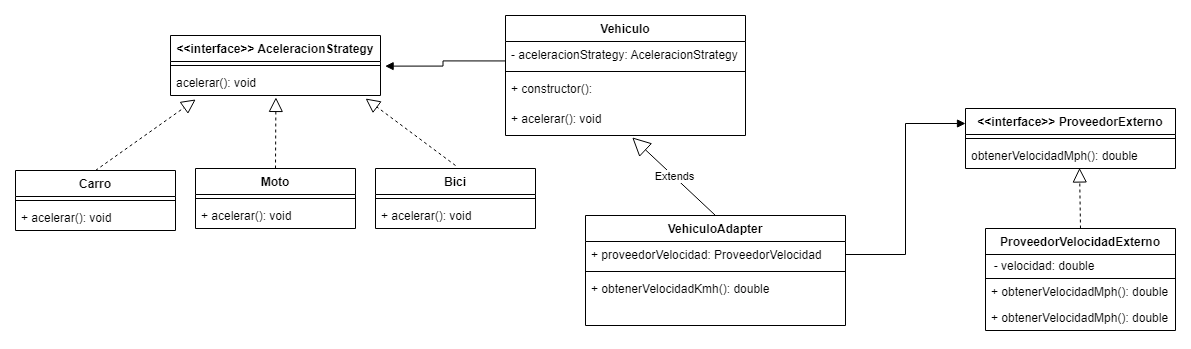

The diagram above was exported from draw.io. Its source (the exported page's mxGraphModel, read from the mxfile embedded in the PNG):
<mxGraphModel dx="1373" dy="668" grid="1" gridSize="10" guides="1" tooltips="1" connect="1" arrows="1" fold="1" page="1" pageScale="1" pageWidth="827" pageHeight="1169" math="0" shadow="0">
  <root>
    <mxCell id="WIyWlLk6GJQsqaUBKTNV-0" />
    <mxCell id="WIyWlLk6GJQsqaUBKTNV-1" parent="WIyWlLk6GJQsqaUBKTNV-0" />
    <mxCell id="eecl1AfCFqRq-ntqPf60-0" value="&lt;&lt;interface&gt;&gt; AceleracionStrategy" style="swimlane;fontStyle=1;align=center;verticalAlign=top;childLayout=stackLayout;horizontal=1;startSize=26;horizontalStack=0;resizeParent=1;resizeParentMax=0;resizeLast=0;collapsible=1;marginBottom=0;" vertex="1" parent="WIyWlLk6GJQsqaUBKTNV-1">
      <mxGeometry x="295" y="450" width="210" height="60" as="geometry" />
    </mxCell>
    <mxCell id="eecl1AfCFqRq-ntqPf60-2" value="" style="line;strokeWidth=1;fillColor=none;align=left;verticalAlign=middle;spacingTop=-1;spacingLeft=3;spacingRight=3;rotatable=0;labelPosition=right;points=[];portConstraint=eastwest;strokeColor=inherit;" vertex="1" parent="eecl1AfCFqRq-ntqPf60-0">
      <mxGeometry y="26" width="210" height="8" as="geometry" />
    </mxCell>
    <mxCell id="eecl1AfCFqRq-ntqPf60-3" value="acelerar(): void" style="text;strokeColor=none;fillColor=none;align=left;verticalAlign=top;spacingLeft=4;spacingRight=4;overflow=hidden;rotatable=0;points=[[0,0.5],[1,0.5]];portConstraint=eastwest;" vertex="1" parent="eecl1AfCFqRq-ntqPf60-0">
      <mxGeometry y="34" width="210" height="26" as="geometry" />
    </mxCell>
    <mxCell id="eecl1AfCFqRq-ntqPf60-4" value="Carro" style="swimlane;fontStyle=1;align=center;verticalAlign=top;childLayout=stackLayout;horizontal=1;startSize=26;horizontalStack=0;resizeParent=1;resizeParentMax=0;resizeLast=0;collapsible=1;marginBottom=0;" vertex="1" parent="WIyWlLk6GJQsqaUBKTNV-1">
      <mxGeometry x="140" y="585" width="160" height="60" as="geometry" />
    </mxCell>
    <mxCell id="eecl1AfCFqRq-ntqPf60-6" value="" style="line;strokeWidth=1;fillColor=none;align=left;verticalAlign=middle;spacingTop=-1;spacingLeft=3;spacingRight=3;rotatable=0;labelPosition=right;points=[];portConstraint=eastwest;strokeColor=inherit;" vertex="1" parent="eecl1AfCFqRq-ntqPf60-4">
      <mxGeometry y="26" width="160" height="8" as="geometry" />
    </mxCell>
    <mxCell id="eecl1AfCFqRq-ntqPf60-7" value="+ acelerar(): void" style="text;strokeColor=none;fillColor=none;align=left;verticalAlign=top;spacingLeft=4;spacingRight=4;overflow=hidden;rotatable=0;points=[[0,0.5],[1,0.5]];portConstraint=eastwest;" vertex="1" parent="eecl1AfCFqRq-ntqPf60-4">
      <mxGeometry y="34" width="160" height="26" as="geometry" />
    </mxCell>
    <mxCell id="eecl1AfCFqRq-ntqPf60-8" value="Moto" style="swimlane;fontStyle=1;align=center;verticalAlign=top;childLayout=stackLayout;horizontal=1;startSize=26;horizontalStack=0;resizeParent=1;resizeParentMax=0;resizeLast=0;collapsible=1;marginBottom=0;" vertex="1" parent="WIyWlLk6GJQsqaUBKTNV-1">
      <mxGeometry x="320" y="583" width="160" height="60" as="geometry" />
    </mxCell>
    <mxCell id="eecl1AfCFqRq-ntqPf60-10" value="" style="line;strokeWidth=1;fillColor=none;align=left;verticalAlign=middle;spacingTop=-1;spacingLeft=3;spacingRight=3;rotatable=0;labelPosition=right;points=[];portConstraint=eastwest;strokeColor=inherit;" vertex="1" parent="eecl1AfCFqRq-ntqPf60-8">
      <mxGeometry y="26" width="160" height="8" as="geometry" />
    </mxCell>
    <mxCell id="eecl1AfCFqRq-ntqPf60-11" value="+ acelerar(): void" style="text;strokeColor=none;fillColor=none;align=left;verticalAlign=top;spacingLeft=4;spacingRight=4;overflow=hidden;rotatable=0;points=[[0,0.5],[1,0.5]];portConstraint=eastwest;" vertex="1" parent="eecl1AfCFqRq-ntqPf60-8">
      <mxGeometry y="34" width="160" height="26" as="geometry" />
    </mxCell>
    <mxCell id="eecl1AfCFqRq-ntqPf60-12" value="Bici" style="swimlane;fontStyle=1;align=center;verticalAlign=top;childLayout=stackLayout;horizontal=1;startSize=26;horizontalStack=0;resizeParent=1;resizeParentMax=0;resizeLast=0;collapsible=1;marginBottom=0;" vertex="1" parent="WIyWlLk6GJQsqaUBKTNV-1">
      <mxGeometry x="500" y="583" width="160" height="60" as="geometry" />
    </mxCell>
    <mxCell id="eecl1AfCFqRq-ntqPf60-14" value="" style="line;strokeWidth=1;fillColor=none;align=left;verticalAlign=middle;spacingTop=-1;spacingLeft=3;spacingRight=3;rotatable=0;labelPosition=right;points=[];portConstraint=eastwest;strokeColor=inherit;" vertex="1" parent="eecl1AfCFqRq-ntqPf60-12">
      <mxGeometry y="26" width="160" height="8" as="geometry" />
    </mxCell>
    <mxCell id="eecl1AfCFqRq-ntqPf60-15" value="+ acelerar(): void" style="text;strokeColor=none;fillColor=none;align=left;verticalAlign=top;spacingLeft=4;spacingRight=4;overflow=hidden;rotatable=0;points=[[0,0.5],[1,0.5]];portConstraint=eastwest;" vertex="1" parent="eecl1AfCFqRq-ntqPf60-12">
      <mxGeometry y="34" width="160" height="26" as="geometry" />
    </mxCell>
    <mxCell id="eecl1AfCFqRq-ntqPf60-18" value="" style="endArrow=block;dashed=1;endFill=0;endSize=12;html=1;rounded=0;entryX=0.929;entryY=1.117;entryDx=0;entryDy=0;entryPerimeter=0;" edge="1" parent="eecl1AfCFqRq-ntqPf60-12" target="eecl1AfCFqRq-ntqPf60-3">
      <mxGeometry width="160" relative="1" as="geometry">
        <mxPoint x="80" y="-3" as="sourcePoint" />
        <mxPoint x="-10" y="-63" as="targetPoint" />
      </mxGeometry>
    </mxCell>
    <mxCell id="eecl1AfCFqRq-ntqPf60-16" value="" style="endArrow=block;dashed=1;endFill=0;endSize=12;html=1;rounded=0;entryX=0.12;entryY=1.152;entryDx=0;entryDy=0;entryPerimeter=0;exitX=0.5;exitY=0;exitDx=0;exitDy=0;" edge="1" parent="WIyWlLk6GJQsqaUBKTNV-1" source="eecl1AfCFqRq-ntqPf60-4" target="eecl1AfCFqRq-ntqPf60-3">
      <mxGeometry width="160" relative="1" as="geometry">
        <mxPoint x="220" y="580" as="sourcePoint" />
        <mxPoint x="380" y="580" as="targetPoint" />
      </mxGeometry>
    </mxCell>
    <mxCell id="eecl1AfCFqRq-ntqPf60-17" value="" style="endArrow=block;dashed=1;endFill=0;endSize=12;html=1;rounded=0;exitX=0.5;exitY=0;exitDx=0;exitDy=0;entryX=0.502;entryY=1.074;entryDx=0;entryDy=0;entryPerimeter=0;" edge="1" parent="WIyWlLk6GJQsqaUBKTNV-1" source="eecl1AfCFqRq-ntqPf60-8" target="eecl1AfCFqRq-ntqPf60-3">
      <mxGeometry width="160" relative="1" as="geometry">
        <mxPoint x="300" y="800" as="sourcePoint" />
        <mxPoint x="460" y="800" as="targetPoint" />
      </mxGeometry>
    </mxCell>
    <mxCell id="eecl1AfCFqRq-ntqPf60-19" value="Vehiculo" style="swimlane;fontStyle=1;align=center;verticalAlign=top;childLayout=stackLayout;horizontal=1;startSize=26;horizontalStack=0;resizeParent=1;resizeParentMax=0;resizeLast=0;collapsible=1;marginBottom=0;" vertex="1" parent="WIyWlLk6GJQsqaUBKTNV-1">
      <mxGeometry x="630" y="430" width="240" height="120" as="geometry" />
    </mxCell>
    <mxCell id="eecl1AfCFqRq-ntqPf60-20" value="- aceleracionStrategy: AceleracionStrategy" style="text;strokeColor=none;fillColor=none;align=left;verticalAlign=top;spacingLeft=4;spacingRight=4;overflow=hidden;rotatable=0;points=[[0,0.5],[1,0.5]];portConstraint=eastwest;" vertex="1" parent="eecl1AfCFqRq-ntqPf60-19">
      <mxGeometry y="26" width="240" height="26" as="geometry" />
    </mxCell>
    <mxCell id="eecl1AfCFqRq-ntqPf60-21" value="" style="line;strokeWidth=1;fillColor=none;align=left;verticalAlign=middle;spacingTop=-1;spacingLeft=3;spacingRight=3;rotatable=0;labelPosition=right;points=[];portConstraint=eastwest;strokeColor=inherit;" vertex="1" parent="eecl1AfCFqRq-ntqPf60-19">
      <mxGeometry y="52" width="240" height="8" as="geometry" />
    </mxCell>
    <mxCell id="eecl1AfCFqRq-ntqPf60-22" value="+ constructor(): " style="text;strokeColor=none;fillColor=none;align=left;verticalAlign=top;spacingLeft=4;spacingRight=4;overflow=hidden;rotatable=0;points=[[0,0.5],[1,0.5]];portConstraint=eastwest;" vertex="1" parent="eecl1AfCFqRq-ntqPf60-19">
      <mxGeometry y="60" width="240" height="30" as="geometry" />
    </mxCell>
    <mxCell id="eecl1AfCFqRq-ntqPf60-23" value="+ acelerar(): void" style="text;strokeColor=none;fillColor=none;align=left;verticalAlign=top;spacingLeft=4;spacingRight=4;overflow=hidden;rotatable=0;points=[[0,0.5],[1,0.5]];portConstraint=eastwest;" vertex="1" parent="eecl1AfCFqRq-ntqPf60-19">
      <mxGeometry y="90" width="240" height="30" as="geometry" />
    </mxCell>
    <mxCell id="eecl1AfCFqRq-ntqPf60-28" value="" style="endArrow=block;endFill=1;html=1;edgeStyle=orthogonalEdgeStyle;align=left;verticalAlign=top;rounded=0;exitX=0;exitY=0.748;exitDx=0;exitDy=0;exitPerimeter=0;entryX=1.022;entryY=-0.13;entryDx=0;entryDy=0;entryPerimeter=0;" edge="1" parent="WIyWlLk6GJQsqaUBKTNV-1" source="eecl1AfCFqRq-ntqPf60-20" target="eecl1AfCFqRq-ntqPf60-3">
      <mxGeometry x="-0.875" y="-20" relative="1" as="geometry">
        <mxPoint x="590" y="770" as="sourcePoint" />
        <mxPoint x="750" y="770" as="targetPoint" />
        <mxPoint as="offset" />
      </mxGeometry>
    </mxCell>
    <mxCell id="eecl1AfCFqRq-ntqPf60-31" value="ProveedorVelocidadExterno" style="swimlane;fontStyle=1;align=center;verticalAlign=top;childLayout=stackLayout;horizontal=1;startSize=26;horizontalStack=0;resizeParent=1;resizeParentMax=0;resizeLast=0;collapsible=1;marginBottom=0;" vertex="1" parent="WIyWlLk6GJQsqaUBKTNV-1">
      <mxGeometry x="1110" y="643" width="190" height="102" as="geometry" />
    </mxCell>
    <mxCell id="eecl1AfCFqRq-ntqPf60-60" value="&amp;nbsp; - velocidad: double" style="html=1;align=left;" vertex="1" parent="eecl1AfCFqRq-ntqPf60-31">
      <mxGeometry y="26" width="190" height="24" as="geometry" />
    </mxCell>
    <mxCell id="eecl1AfCFqRq-ntqPf60-34" value="+ obtenerVelocidadMph(): double" style="text;strokeColor=none;fillColor=none;align=left;verticalAlign=top;spacingLeft=4;spacingRight=4;overflow=hidden;rotatable=0;points=[[0,0.5],[1,0.5]];portConstraint=eastwest;" vertex="1" parent="eecl1AfCFqRq-ntqPf60-31">
      <mxGeometry y="50" width="190" height="26" as="geometry" />
    </mxCell>
    <mxCell id="eecl1AfCFqRq-ntqPf60-58" value="+ obtenerVelocidadMph(): double" style="text;strokeColor=none;fillColor=none;align=left;verticalAlign=top;spacingLeft=4;spacingRight=4;overflow=hidden;rotatable=0;points=[[0,0.5],[1,0.5]];portConstraint=eastwest;" vertex="1" parent="eecl1AfCFqRq-ntqPf60-31">
      <mxGeometry y="76" width="190" height="26" as="geometry" />
    </mxCell>
    <mxCell id="eecl1AfCFqRq-ntqPf60-35" value="VehiculoAdapter" style="swimlane;fontStyle=1;align=center;verticalAlign=top;childLayout=stackLayout;horizontal=1;startSize=26;horizontalStack=0;resizeParent=1;resizeParentMax=0;resizeLast=0;collapsible=1;marginBottom=0;" vertex="1" parent="WIyWlLk6GJQsqaUBKTNV-1">
      <mxGeometry x="710" y="630" width="260" height="110" as="geometry" />
    </mxCell>
    <mxCell id="eecl1AfCFqRq-ntqPf60-36" value="+ proveedorVelocidad: ProveedorVelocidad" style="text;strokeColor=none;fillColor=none;align=left;verticalAlign=top;spacingLeft=4;spacingRight=4;overflow=hidden;rotatable=0;points=[[0,0.5],[1,0.5]];portConstraint=eastwest;" vertex="1" parent="eecl1AfCFqRq-ntqPf60-35">
      <mxGeometry y="26" width="260" height="26" as="geometry" />
    </mxCell>
    <mxCell id="eecl1AfCFqRq-ntqPf60-37" value="" style="line;strokeWidth=1;fillColor=none;align=left;verticalAlign=middle;spacingTop=-1;spacingLeft=3;spacingRight=3;rotatable=0;labelPosition=right;points=[];portConstraint=eastwest;strokeColor=inherit;" vertex="1" parent="eecl1AfCFqRq-ntqPf60-35">
      <mxGeometry y="52" width="260" height="8" as="geometry" />
    </mxCell>
    <mxCell id="eecl1AfCFqRq-ntqPf60-38" value="+ obtenerVelocidadKmh(): double" style="text;strokeColor=none;fillColor=none;align=left;verticalAlign=top;spacingLeft=4;spacingRight=4;overflow=hidden;rotatable=0;points=[[0,0.5],[1,0.5]];portConstraint=eastwest;" vertex="1" parent="eecl1AfCFqRq-ntqPf60-35">
      <mxGeometry y="60" width="260" height="50" as="geometry" />
    </mxCell>
    <mxCell id="eecl1AfCFqRq-ntqPf60-43" value="&lt;&lt;interface&gt;&gt; ProveedorExterno" style="swimlane;fontStyle=1;align=center;verticalAlign=top;childLayout=stackLayout;horizontal=1;startSize=26;horizontalStack=0;resizeParent=1;resizeParentMax=0;resizeLast=0;collapsible=1;marginBottom=0;" vertex="1" parent="WIyWlLk6GJQsqaUBKTNV-1">
      <mxGeometry x="1090" y="523" width="210" height="60" as="geometry" />
    </mxCell>
    <mxCell id="eecl1AfCFqRq-ntqPf60-44" value="" style="line;strokeWidth=1;fillColor=none;align=left;verticalAlign=middle;spacingTop=-1;spacingLeft=3;spacingRight=3;rotatable=0;labelPosition=right;points=[];portConstraint=eastwest;strokeColor=inherit;" vertex="1" parent="eecl1AfCFqRq-ntqPf60-43">
      <mxGeometry y="26" width="210" height="8" as="geometry" />
    </mxCell>
    <mxCell id="eecl1AfCFqRq-ntqPf60-45" value="obtenerVelocidadMph(): double" style="text;strokeColor=none;fillColor=none;align=left;verticalAlign=top;spacingLeft=4;spacingRight=4;overflow=hidden;rotatable=0;points=[[0,0.5],[1,0.5]];portConstraint=eastwest;" vertex="1" parent="eecl1AfCFqRq-ntqPf60-43">
      <mxGeometry y="34" width="210" height="26" as="geometry" />
    </mxCell>
    <mxCell id="eecl1AfCFqRq-ntqPf60-46" value="" style="endArrow=block;dashed=1;endFill=0;endSize=12;html=1;rounded=0;entryX=0.543;entryY=0.98;entryDx=0;entryDy=0;entryPerimeter=0;exitX=0.5;exitY=0;exitDx=0;exitDy=0;" edge="1" parent="WIyWlLk6GJQsqaUBKTNV-1" source="eecl1AfCFqRq-ntqPf60-31" target="eecl1AfCFqRq-ntqPf60-45">
      <mxGeometry width="160" relative="1" as="geometry">
        <mxPoint x="590" y="590" as="sourcePoint" />
        <mxPoint x="500" y="523" as="targetPoint" />
      </mxGeometry>
    </mxCell>
    <mxCell id="eecl1AfCFqRq-ntqPf60-48" value="Extends" style="endArrow=block;endSize=16;endFill=0;html=1;rounded=0;entryX=0.528;entryY=1.064;entryDx=0;entryDy=0;entryPerimeter=0;exitX=0.5;exitY=0;exitDx=0;exitDy=0;" edge="1" parent="WIyWlLk6GJQsqaUBKTNV-1" source="eecl1AfCFqRq-ntqPf60-35" target="eecl1AfCFqRq-ntqPf60-23">
      <mxGeometry width="160" relative="1" as="geometry">
        <mxPoint x="880" y="769.58" as="sourcePoint" />
        <mxPoint x="1040" y="769.58" as="targetPoint" />
      </mxGeometry>
    </mxCell>
    <mxCell id="eecl1AfCFqRq-ntqPf60-52" value="" style="endArrow=block;endFill=1;html=1;edgeStyle=orthogonalEdgeStyle;align=left;verticalAlign=top;rounded=0;exitX=1;exitY=0.5;exitDx=0;exitDy=0;entryX=0;entryY=0.25;entryDx=0;entryDy=0;" edge="1" parent="WIyWlLk6GJQsqaUBKTNV-1" source="eecl1AfCFqRq-ntqPf60-36" target="eecl1AfCFqRq-ntqPf60-43">
      <mxGeometry x="-0.875" y="-20" relative="1" as="geometry">
        <mxPoint x="640" y="485" as="sourcePoint" />
        <mxPoint x="1090" y="540" as="targetPoint" />
        <mxPoint as="offset" />
      </mxGeometry>
    </mxCell>
  </root>
</mxGraphModel>